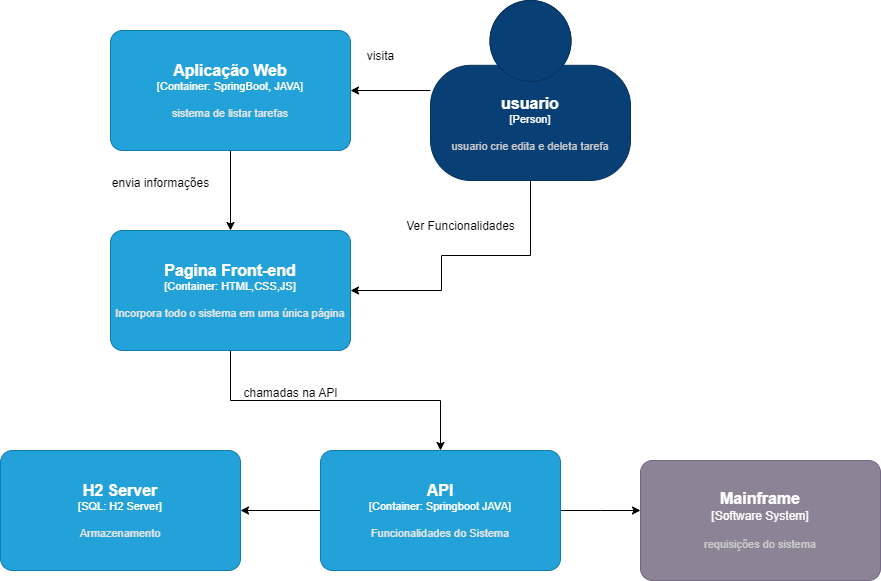

The diagram above was exported from draw.io. Its source (the exported page's mxGraphModel, read from the mxfile embedded in the PNG):
<mxGraphModel dx="2261" dy="756" grid="1" gridSize="10" guides="1" tooltips="1" connect="1" arrows="1" fold="1" page="1" pageScale="1" pageWidth="827" pageHeight="1169" math="0" shadow="0">
  <root>
    <mxCell id="0" />
    <mxCell id="1" parent="0" />
    <mxCell id="Smw2uCwQGckS65k0-_9Q-16" value="" style="edgeStyle=orthogonalEdgeStyle;rounded=0;orthogonalLoop=1;jettySize=auto;html=1;" edge="1" parent="1" source="Smw2uCwQGckS65k0-_9Q-1" target="Smw2uCwQGckS65k0-_9Q-15">
      <mxGeometry relative="1" as="geometry" />
    </mxCell>
    <mxCell id="Smw2uCwQGckS65k0-_9Q-22" value="" style="edgeStyle=orthogonalEdgeStyle;rounded=0;orthogonalLoop=1;jettySize=auto;html=1;entryX=1;entryY=0.5;entryDx=0;entryDy=0;entryPerimeter=0;" edge="1" parent="1" source="Smw2uCwQGckS65k0-_9Q-1" target="Smw2uCwQGckS65k0-_9Q-17">
      <mxGeometry relative="1" as="geometry">
        <mxPoint x="360" y="370" as="targetPoint" />
        <Array as="points">
          <mxPoint x="450" y="295" />
          <mxPoint x="361" y="295" />
          <mxPoint x="361" y="330" />
        </Array>
      </mxGeometry>
    </mxCell>
    <object placeholders="1" c4Name="usuario" c4Type="Person" c4Description="usuario crie edita e deleta tarefa" label="&lt;font style=&quot;font-size: 16px&quot;&gt;&lt;b&gt;%c4Name%&lt;/b&gt;&lt;/font&gt;&lt;div&gt;[%c4Type%]&lt;/div&gt;&lt;br&gt;&lt;div&gt;&lt;font style=&quot;font-size: 11px&quot;&gt;&lt;font color=&quot;#cccccc&quot;&gt;%c4Description%&lt;/font&gt;&lt;/div&gt;" id="Smw2uCwQGckS65k0-_9Q-1">
      <mxCell style="html=1;fontSize=11;dashed=0;whiteSpace=wrap;fillColor=#083F75;strokeColor=#06315C;fontColor=#ffffff;shape=mxgraph.c4.person2;align=center;metaEdit=1;points=[[0.5,0,0],[1,0.5,0],[1,0.75,0],[0.75,1,0],[0.5,1,0],[0.25,1,0],[0,0.75,0],[0,0.5,0]];resizable=0;" vertex="1" parent="1">
        <mxGeometry x="350" y="40" width="200" height="180" as="geometry" />
      </mxCell>
    </object>
    <mxCell id="Smw2uCwQGckS65k0-_9Q-18" value="" style="edgeStyle=orthogonalEdgeStyle;rounded=0;orthogonalLoop=1;jettySize=auto;html=1;" edge="1" parent="1" source="Smw2uCwQGckS65k0-_9Q-15" target="Smw2uCwQGckS65k0-_9Q-17">
      <mxGeometry relative="1" as="geometry" />
    </mxCell>
    <object placeholders="1" c4Name="Aplicação Web" c4Type="Container" c4Technology="SpringBoot, JAVA" c4Description="sistema de listar tarefas" label="&lt;font style=&quot;font-size: 16px&quot;&gt;&lt;b&gt;%c4Name%&lt;/b&gt;&lt;/font&gt;&lt;div&gt;[%c4Type%: %c4Technology%]&lt;/div&gt;&lt;br&gt;&lt;div&gt;&lt;font style=&quot;font-size: 11px&quot;&gt;&lt;font color=&quot;#E6E6E6&quot;&gt;%c4Description%&lt;/font&gt;&lt;/div&gt;" id="Smw2uCwQGckS65k0-_9Q-15">
      <mxCell style="rounded=1;whiteSpace=wrap;html=1;fontSize=11;labelBackgroundColor=none;fillColor=#23A2D9;fontColor=#ffffff;align=center;arcSize=10;strokeColor=#0E7DAD;metaEdit=1;resizable=0;points=[[0.25,0,0],[0.5,0,0],[0.75,0,0],[1,0.25,0],[1,0.5,0],[1,0.75,0],[0.75,1,0],[0.5,1,0],[0.25,1,0],[0,0.75,0],[0,0.5,0],[0,0.25,0]];" vertex="1" parent="1">
        <mxGeometry x="30" y="70" width="240" height="120" as="geometry" />
      </mxCell>
    </object>
    <mxCell id="Smw2uCwQGckS65k0-_9Q-27" value="" style="edgeStyle=orthogonalEdgeStyle;rounded=0;orthogonalLoop=1;jettySize=auto;html=1;" edge="1" parent="1" source="Smw2uCwQGckS65k0-_9Q-17" target="Smw2uCwQGckS65k0-_9Q-26">
      <mxGeometry relative="1" as="geometry" />
    </mxCell>
    <object placeholders="1" c4Name="Pagina Front-end" c4Type="Container" c4Technology="HTML,CSS,JS" c4Description="Incorpora todo o sistema em uma única página" label="&lt;font style=&quot;font-size: 16px&quot;&gt;&lt;b&gt;%c4Name%&lt;/b&gt;&lt;/font&gt;&lt;div&gt;[%c4Type%: %c4Technology%]&lt;/div&gt;&lt;br&gt;&lt;div&gt;&lt;font style=&quot;font-size: 11px&quot;&gt;&lt;font color=&quot;#E6E6E6&quot;&gt;%c4Description%&lt;/font&gt;&lt;/div&gt;" id="Smw2uCwQGckS65k0-_9Q-17">
      <mxCell style="rounded=1;whiteSpace=wrap;html=1;fontSize=11;labelBackgroundColor=none;fillColor=#23A2D9;fontColor=#ffffff;align=center;arcSize=10;strokeColor=#0E7DAD;metaEdit=1;resizable=0;points=[[0.25,0,0],[0.5,0,0],[0.75,0,0],[1,0.25,0],[1,0.5,0],[1,0.75,0],[0.75,1,0],[0.5,1,0],[0.25,1,0],[0,0.75,0],[0,0.5,0],[0,0.25,0]];" vertex="1" parent="1">
        <mxGeometry x="30" y="270" width="240" height="120" as="geometry" />
      </mxCell>
    </object>
    <mxCell id="Smw2uCwQGckS65k0-_9Q-23" value="Ver Funcionalidades&lt;div&gt;&lt;br&gt;&lt;/div&gt;" style="text;html=1;align=center;verticalAlign=middle;resizable=0;points=[];autosize=1;strokeColor=none;fillColor=none;" vertex="1" parent="1">
      <mxGeometry x="315" y="253" width="130" height="40" as="geometry" />
    </mxCell>
    <mxCell id="Smw2uCwQGckS65k0-_9Q-24" value="visita&lt;div&gt;&lt;br&gt;&lt;/div&gt;" style="text;html=1;align=center;verticalAlign=middle;resizable=0;points=[];autosize=1;strokeColor=none;fillColor=none;" vertex="1" parent="1">
      <mxGeometry x="275" y="83" width="50" height="40" as="geometry" />
    </mxCell>
    <mxCell id="Smw2uCwQGckS65k0-_9Q-25" value="envia informações" style="text;html=1;align=center;verticalAlign=middle;resizable=0;points=[];autosize=1;strokeColor=none;fillColor=none;" vertex="1" parent="1">
      <mxGeometry x="20" y="208" width="120" height="30" as="geometry" />
    </mxCell>
    <mxCell id="Smw2uCwQGckS65k0-_9Q-30" value="" style="edgeStyle=orthogonalEdgeStyle;rounded=0;orthogonalLoop=1;jettySize=auto;html=1;" edge="1" parent="1" source="Smw2uCwQGckS65k0-_9Q-26" target="Smw2uCwQGckS65k0-_9Q-29">
      <mxGeometry relative="1" as="geometry" />
    </mxCell>
    <mxCell id="Smw2uCwQGckS65k0-_9Q-32" value="" style="edgeStyle=orthogonalEdgeStyle;rounded=0;orthogonalLoop=1;jettySize=auto;html=1;" edge="1" parent="1" source="Smw2uCwQGckS65k0-_9Q-26">
      <mxGeometry relative="1" as="geometry">
        <mxPoint x="560" y="550" as="targetPoint" />
      </mxGeometry>
    </mxCell>
    <object placeholders="1" c4Name="API" c4Type="Container" c4Technology="Springboot JAVA" c4Description="Funcionalidades do Sistema" label="&lt;font style=&quot;font-size: 16px&quot;&gt;&lt;b&gt;%c4Name%&lt;/b&gt;&lt;/font&gt;&lt;div&gt;[%c4Type%: %c4Technology%]&lt;/div&gt;&lt;br&gt;&lt;div&gt;&lt;font style=&quot;font-size: 11px&quot;&gt;&lt;font color=&quot;#E6E6E6&quot;&gt;%c4Description%&lt;/font&gt;&lt;/div&gt;" id="Smw2uCwQGckS65k0-_9Q-26">
      <mxCell style="rounded=1;whiteSpace=wrap;html=1;fontSize=11;labelBackgroundColor=none;fillColor=#23A2D9;fontColor=#ffffff;align=center;arcSize=10;strokeColor=#0E7DAD;metaEdit=1;resizable=0;points=[[0.25,0,0],[0.5,0,0],[0.75,0,0],[1,0.25,0],[1,0.5,0],[1,0.75,0],[0.75,1,0],[0.5,1,0],[0.25,1,0],[0,0.75,0],[0,0.5,0],[0,0.25,0]];" vertex="1" parent="1">
        <mxGeometry x="240" y="490" width="240" height="120" as="geometry" />
      </mxCell>
    </object>
    <mxCell id="Smw2uCwQGckS65k0-_9Q-28" value="chamadas na API" style="text;html=1;align=center;verticalAlign=middle;resizable=0;points=[];autosize=1;strokeColor=none;fillColor=none;" vertex="1" parent="1">
      <mxGeometry x="150" y="418" width="120" height="30" as="geometry" />
    </mxCell>
    <object placeholders="1" c4Name="H2 Server" c4Type="SQL" c4Technology="H2 Server" c4Description="Armazenamento" label="&lt;font style=&quot;font-size: 16px&quot;&gt;&lt;b&gt;%c4Name%&lt;/b&gt;&lt;/font&gt;&lt;div&gt;[%c4Type%: %c4Technology%]&lt;/div&gt;&lt;br&gt;&lt;div&gt;&lt;font style=&quot;font-size: 11px&quot;&gt;&lt;font color=&quot;#E6E6E6&quot;&gt;%c4Description%&lt;/font&gt;&lt;/div&gt;" id="Smw2uCwQGckS65k0-_9Q-29">
      <mxCell style="rounded=1;whiteSpace=wrap;html=1;fontSize=11;labelBackgroundColor=none;fillColor=#23A2D9;fontColor=#ffffff;align=center;arcSize=10;strokeColor=#0E7DAD;metaEdit=1;resizable=0;points=[[0.25,0,0],[0.5,0,0],[0.75,0,0],[1,0.25,0],[1,0.5,0],[1,0.75,0],[0.75,1,0],[0.5,1,0],[0.25,1,0],[0,0.75,0],[0,0.5,0],[0,0.25,0]];" vertex="1" parent="1">
        <mxGeometry x="-80" y="490" width="240" height="120" as="geometry" />
      </mxCell>
    </object>
    <object placeholders="1" c4Name="Mainframe" c4Type="Software System" c4Description="requisições do sistema" label="&lt;font style=&quot;font-size: 16px&quot;&gt;&lt;b&gt;%c4Name%&lt;/b&gt;&lt;/font&gt;&lt;div&gt;[%c4Type%]&lt;/div&gt;&lt;br&gt;&lt;div&gt;&lt;font style=&quot;font-size: 11px&quot;&gt;&lt;font color=&quot;#cccccc&quot;&gt;%c4Description%&lt;/font&gt;&lt;/div&gt;" id="Smw2uCwQGckS65k0-_9Q-33">
      <mxCell style="rounded=1;whiteSpace=wrap;html=1;labelBackgroundColor=none;fillColor=#8C8496;fontColor=#ffffff;align=center;arcSize=10;strokeColor=#736782;metaEdit=1;resizable=0;points=[[0.25,0,0],[0.5,0,0],[0.75,0,0],[1,0.25,0],[1,0.5,0],[1,0.75,0],[0.75,1,0],[0.5,1,0],[0.25,1,0],[0,0.75,0],[0,0.5,0],[0,0.25,0]];" vertex="1" parent="1">
        <mxGeometry x="560" y="500" width="240" height="120" as="geometry" />
      </mxCell>
    </object>
  </root>
</mxGraphModel>